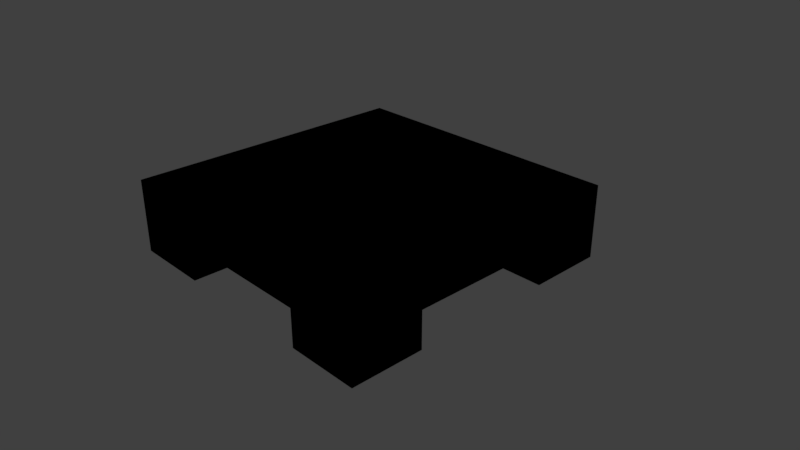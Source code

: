 # Source: ironplatform.blend  (saved by Blender 2.79.0; exported with 4.5.12 LTS)
import bpy
from mathutils import Matrix  # noqa: F401  (used for matrix-valued properties, if any)

bpy.ops.wm.read_factory_settings(use_empty=True)
scene = bpy.context.scene
scene.name = 'Scene'

# ---- collections
col_collection_1 = bpy.data.collections.new('Collection 1'); scene.collection.children.link(col_collection_1)

# ---- materials (node trees are filled in below, after node groups)
mat_material = bpy.data.materials.new('Material')
mat_material.alpha_threshold = 0.0
mat_material.use_transparent_shadow = False
mat_material.roughness = 0.5
mat_material.line_color = (0.0, 0.0, 0.0, 1.0)

# ---- material node trees
mat_material.use_nodes = True; mat_material.node_tree.nodes.clear()
_N = mat_material.node_tree.nodes; _L = mat_material.node_tree.links
n0 = _N.new('NodeUndefined'); n0.name = 'Output'; n0.location = (300, 300)
n0.inputs[1].default_value = 1.0
n1 = _N.new('NodeUndefined'); n1.name = 'Material'; n1.location = (10, 300)
n1.inputs[0].default_value = (0.0, 0.0, 0.0, 1.0)
n1.inputs[1].default_value = (0.0, 0.0, 0.0, 1.0)
n1.inputs[2].default_value = 0.0
n1.inputs[3].default_value = (0.0, 0.0, 0.0)
_L.new(n1.outputs[0], n0.inputs[0])

# ---- world
world_world = bpy.data.worlds.new('World'); scene.world = world_world
world_world.color = (0.05088, 0.05088, 0.05088)
world_world.use_sun_shadow = False
world_world.sun_shadow_jitter_overblur = 0.0
world_world.cycles.sampling_method = 'MANUAL'

# ---- cameras
cam_camera = bpy.data.cameras.new('Camera')
cam_camera.clip_end = 100.0
cam_camera.lens = 35.0
cam_camera.sensor_width = 32.0
cam_camera.sensor_height = 18.0
cam_camera.ortho_scale = 7.314
cam_camera.dof.focus_distance = 0.0
cam_camera.dof.aperture_fstop = 128.0

# ---- lights
light_lamp = bpy.data.lights.new('Lamp', 'POINT')
light_lamp.transmission_factor = 0.0
light_lamp.cutoff_distance = 30.0
light_lamp.energy = 100.0
light_lamp.shadow_buffer_clip_start = 1.001
light_lamp.shadow_soft_size = 0.1
light_lamp.shadow_maximum_resolution = 0.006
light_lamp.use_absolute_resolution = True

# ---- meshes
me_cube = bpy.data.meshes.new('Cube')
me_cube.from_pydata([(1.0, 1.0, 0.0), (1.0, -1.0, 0.0), (-1.0, -1.0, 0.0), (-1.0, 1.0, 0.0), (1.0, 1.0, 2.0), (1.0, -1.0, 2.0), (-1.0, -1.0, 2.0), (-1.0, 1.0, 2.0), (1.0, 0.4793, 0.0), (-1.0, 0.4793, 0.0), (1.0, 0.4793, 2.0), (-1.0, 0.4793, 2.0), (1.0, -0.5112, 0.0), (1.0, -0.5112, 2.0), (-1.0, -0.5112, 0.0), (-1.0, -0.5112, 2.0), (-0.4691, 1.0, 0.0), (-0.4691, -1.0, 0.0), (-0.4691, 1.0, 2.0), (-0.4691, -1.0, 2.0), (-0.4691, 0.4793, 2.0), (-0.4691, 0.4793, 0.0), (-0.4691, -0.5112, 2.0), (-0.4691, -0.5112, 0.0), (0.5148, 0.4793, 2.0), (0.5148, -0.5112, 2.0), (0.5148, 1.0, 0.0), (0.5148, -1.0, 0.0), (0.5148, 1.0, 2.0), (0.5148, -1.0, 2.0), (0.5148, 0.4793, 0.0), (0.5148, -0.5112, 0.0), (1.0, 1.0, 1.0), (1.0, -1.0, 1.0), (-1.0, -1.0, 1.0), (-1.0, 1.0, 1.0), (-1.0, 0.4793, 1.0), (1.0, 0.4793, 1.0), (-1.0, -0.5112, 1.0), (1.0, -0.5112, 1.0), (-0.4691, 1.0, 1.0), (-0.4691, -1.0, 1.0), (0.5148, -1.0, 1.0), (0.5148, 1.0, 1.0), (0.5, 0.4793, 1.0), (0.5, -0.5112, 1.0), (-0.475, 0.4793, 1.0), (-0.475, -0.5112, 1.0)], [], [(23, 17, 2, 14), (22, 15, 6, 19), (39, 13, 5, 33), (41, 19, 6, 34), (36, 11, 7, 35), (40, 16, 3, 35), (38, 15, 11, 36), (32, 4, 10, 37), (18, 7, 11, 20), (16, 21, 9, 3), (34, 6, 15, 38), (37, 10, 13, 39), (20, 11, 15, 22), (24, 20, 22, 25), (28, 18, 20, 24), (44, 37, 39, 45), (42, 29, 19, 41), (25, 22, 19, 29), (12, 1, 27, 31), (13, 25, 29, 5), (33, 5, 29, 42), (32, 0, 26, 43), (4, 28, 24, 10), (0, 8, 30, 26), (10, 24, 25, 13), (4, 32, 43, 28), (1, 33, 42, 27), (28, 43, 40, 18), (2, 34, 38, 14), (0, 32, 37, 8), (18, 40, 35, 7), (9, 36, 35, 3), (17, 41, 34, 2), (12, 39, 33, 1), (46, 44, 45, 47), (36, 46, 47, 38), (36, 9, 21, 46), (37, 44, 30, 8), (30, 44, 43, 26), (21, 16, 40, 46), (40, 43, 44, 46), (38, 47, 23, 14), (39, 12, 31, 45), (41, 47, 45, 42), (31, 27, 42, 45), (41, 17, 23, 47)])
_uv = me_cube.uv_layers.new(name='UVMap')
_uv.uv.foreach_set('vector', [0.2553, 0.4948, 0.2553, 0.4133, 0.3437, 0.4133, 0.3437, 0.4948, 0.3358, 0.2974, 0.1146, 0.2974, 0.1146, 0.09375, 0.3358, 0.09375, 0.3864, 0.7188, 0.3864, 1.002, 0.2479, 1.002, 0.2479, 0.7188, 0.354, 0.3646, 0.354, 0.6979, 0.1771, 0.6979, 0.1771, 0.3646, 0.7778, 0.8438, 0.7778, 0.4896, 0.9896, 0.4896, 0.9896, 0.8438, 0.3749, 0.3646, 0.3749, 0.6979, 0.1979, 0.6979, 0.1979, 0.3646, 0.2377, 0.8438, 0.2377, 0.4896, 0.7778, 0.4896, 0.7778, 0.8438, 0.8146, 0.7188, 0.8146, 1.002, 0.667, 1.002, 0.667, 0.7188, 0.3358, 0.9271, 0.1146, 0.9271, 0.1146, 0.7101, 0.3358, 0.7101, 0.2553, 0.7639, 0.2553, 0.6771, 0.3437, 0.6771, 0.3437, 0.7639, 0.03125, 0.8438, 0.03125, 0.4896, 0.3002, 0.4896, 0.3002, 0.8438, 0.667, 0.7188, 0.667, 1.002, 0.3864, 1.002, 0.3864, 0.7188, 0.3358, 0.7101, 0.1146, 0.7101, 0.1146, 0.2974, 0.3358, 0.2974, 0.7457, 0.7101, 0.3358, 0.7101, 0.3358, 0.2974, 0.7457, 0.2974, 0.7457, 0.9271, 0.3358, 0.9271, 0.3358, 0.7101, 0.7457, 0.7101, 0.0972, 0.09375, 0.0972, 0.01042, 0.2623, 0.01042, 0.2623, 0.09375, 0.682, 0.3646, 0.682, 0.6979, 0.354, 0.6979, 0.354, 0.3646, 0.7457, 0.2974, 0.3358, 0.2974, 0.3358, 0.09375, 0.7457, 0.09375, 0.257, 0.8447, 0.1755, 0.8447, 0.1755, 0.7639, 0.257, 0.7639, 0.9479, 0.2974, 0.7457, 0.2974, 0.7457, 0.09375, 0.9479, 0.09375, 0.8437, 0.3646, 0.8437, 0.6979, 0.682, 0.6979, 0.682, 0.3646, 0.8646, 0.3646, 0.8646, 0.6979, 0.7028, 0.6979, 0.7028, 0.3646, 0.9479, 0.9271, 0.7457, 0.9271, 0.7457, 0.7101, 0.9479, 0.7101, 0.3437, 0.8447, 0.257, 0.8447, 0.257, 0.7639, 0.3437, 0.7639, 0.9479, 0.7101, 0.7457, 0.7101, 0.7457, 0.2974, 0.9479, 0.2974, 0.8646, 0.03125, 0.8646, 0.3646, 0.7028, 0.3646, 0.7028, 0.03125, 0.8437, 0.03125, 0.8437, 0.3646, 0.682, 0.3646, 0.682, 0.03125, 0.7028, 0.03125, 0.7028, 0.3646, 0.3749, 0.3646, 0.3749, 0.03125, 0.03125, 0.6979, 0.03125, 0.3438, 0.4252, 0.3438, 0.4252, 0.6979, 0.8146, 0.4354, 0.8146, 0.7188, 0.667, 0.7188, 0.667, 0.4354, 0.3749, 0.03125, 0.3749, 0.3646, 0.1979, 0.3646, 0.1979, 0.03125, 0.0278, 1.01, 0.0278, 0.6563, 0.6771, 0.6563, 0.6771, 1.01, 0.354, 0.03125, 0.354, 0.3646, 0.1771, 0.3646, 0.1771, 0.03125, 0.3864, 0.4354, 0.3864, 0.7188, 0.2479, 0.7188, 0.2479, 0.4354, 0.0972, 0.2563, 0.0972, 0.09375, 0.2623, 0.09375, 0.2623, 0.2563, 0.0972, 0.3438, 0.0972, 0.2563, 0.2623, 0.2563, 0.2623, 0.3438, 0.6771, 0.5886, 0.5104, 0.5886, 0.5104, 0.5001, 0.6771, 0.5011, 0.5104, 0.4133, 0.5104, 0.4967, 0.3437, 0.4942, 0.3437, 0.4133, 0.5104, 0.4133, 0.6771, 0.4133, 0.6771, 0.5001, 0.5104, 0.5001, 0.3437, 0.5869, 0.3437, 0.5001, 0.5104, 0.5001, 0.5104, 0.5869, 0.01042, 0.2553, 0.01042, 0.09128, 0.0972, 0.09375, 0.0972, 0.2563, 0.5104, 0.6771, 0.5104, 0.5896, 0.6771, 0.5886, 0.6771, 0.6771, 0.5104, 0.6702, 0.3437, 0.6702, 0.3437, 0.5894, 0.5104, 0.5869, 0.3437, 0.2553, 0.2623, 0.2563, 0.2623, 0.09375, 0.3437, 0.09128, 0.3437, 0.5888, 0.3437, 0.6702, 0.1771, 0.6702, 0.1771, 0.5888, 0.3437, 0.5816, 0.1771, 0.5816, 0.1771, 0.5001, 0.3437, 0.5001])
me_cube.materials.append(mat_material)
me_cube.use_remesh_preserve_volume = False
me_cube.use_remesh_preserve_attributes = False
me_cube.use_mirror_vertex_groups = False
me_cube.update()

# ---- objects
ob_cube = bpy.data.objects.new('Cube', me_cube)
ob_lamp = bpy.data.objects.new('Lamp', light_lamp)
ob_camera = bpy.data.objects.new('Camera', cam_camera)

# ---- transforms, parenting, visibility, modifiers, constraints
ob_cube.location = (5.96e-08, 1.192e-07, 0.0)
ob_cube.scale = (2.0, 2.0, 0.5)
ob_cube.lock_rotations_4d = False
ob_cube.empty_display_type = 'ARROWS'
ob_cube.lineart.crease_threshold = 0.0
ob_lamp.location = (4.076, 1.005, 5.904)
ob_lamp.rotation_euler = (0.6503, 0.05522, 1.866)
ob_lamp.lock_rotations_4d = False
ob_lamp.empty_display_type = 'ARROWS'
ob_lamp.color = (0.0, 0.0, 0.0, 0.0)
ob_lamp.lineart.crease_threshold = 0.0
ob_camera.location = (7.481, -6.508, 5.344)
ob_camera.rotation_euler = (1.109, 0.0, 0.8149)
ob_camera.lock_rotations_4d = False
ob_camera.empty_display_type = 'ARROWS'
ob_camera.color = (0.0, 0.0, 0.0, 0.0)
ob_camera.display_type = 'WIRE'
ob_camera.lineart.crease_threshold = 0.0

# ---- collection membership
col_collection_1.objects.link(ob_cube)
col_collection_1.objects.link(ob_lamp)
col_collection_1.objects.link(ob_camera)

# ---- scene / render settings (as saved in the file)
scene.camera = ob_camera
scene.frame_start = 1; scene.frame_end = 250; scene.frame_set(1)
scene.render.engine = 'BLENDER_EEVEE_NEXT'
scene.render.resolution_percentage = 50
scene.render.dither_intensity = 0.0
scene.cycles.use_denoising = False
scene.cycles.samples = 128
scene.cycles.sampling_pattern = 'TABULATED_SOBOL'
scene.cycles.use_adaptive_sampling = False
scene.cycles.use_light_tree = False
scene.cycles.blur_glossy = 0.0
scene.cycles.sample_clamp_indirect = 0.0
scene.view_settings.view_transform = 'Standard'
bpy.context.view_layer.update()
